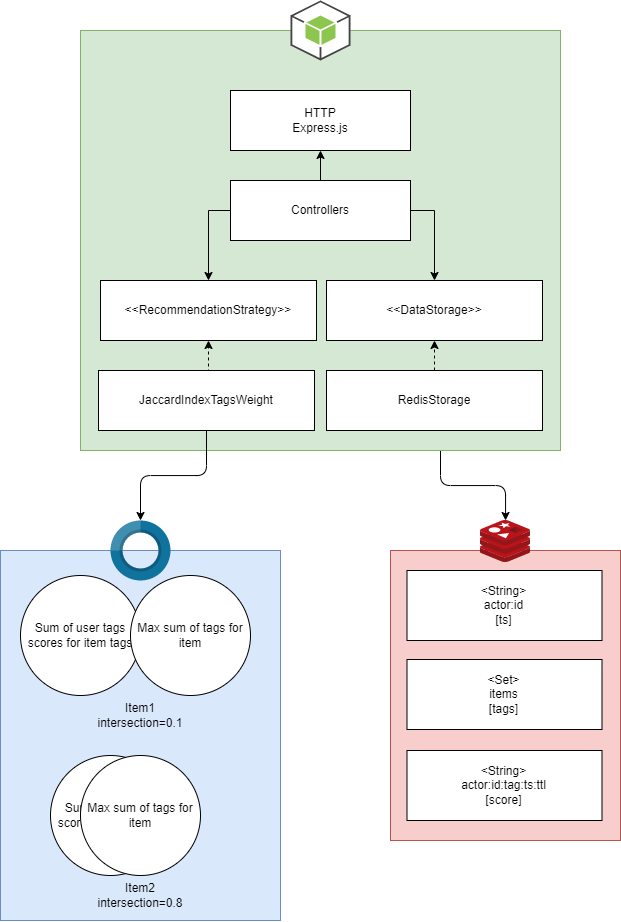

The diagram above was exported from draw.io. Its source (the exported page's mxGraphModel, read from the mxfile embedded in the PNG):
<mxGraphModel dx="668" dy="532" grid="1" gridSize="10" guides="1" tooltips="1" connect="1" arrows="1" fold="1" page="1" pageScale="1" pageWidth="827" pageHeight="1169" math="0" shadow="0">
  <root>
    <mxCell id="0" />
    <mxCell id="1" parent="0" />
    <mxCell id="5" value="" style="rounded=0;whiteSpace=wrap;html=1;fillColor=#dae8fc;strokeColor=#6c8ebf;" vertex="1" parent="1">
      <mxGeometry x="80" y="810" width="280" height="370" as="geometry" />
    </mxCell>
    <mxCell id="18" style="edgeStyle=orthogonalEdgeStyle;html=1;exitX=0.75;exitY=1;exitDx=0;exitDy=0;fontColor=#000000;" edge="1" parent="1" source="r0pruG9ZnMZQPcUSS0aJ-5" target="r0pruG9ZnMZQPcUSS0aJ-19">
      <mxGeometry relative="1" as="geometry" />
    </mxCell>
    <mxCell id="r0pruG9ZnMZQPcUSS0aJ-5" value="" style="rounded=0;whiteSpace=wrap;html=1;fillColor=#d5e8d4;strokeColor=#82b366;" parent="1" vertex="1">
      <mxGeometry x="160" y="290" width="480" height="420" as="geometry" />
    </mxCell>
    <mxCell id="r0pruG9ZnMZQPcUSS0aJ-6" value="" style="outlineConnect=0;dashed=0;verticalLabelPosition=bottom;verticalAlign=top;align=center;html=1;shape=mxgraph.aws3.android;fillColor=#8CC64F;gradientColor=none;" parent="1" vertex="1">
      <mxGeometry x="370" y="260" width="60" height="60" as="geometry" />
    </mxCell>
    <mxCell id="r0pruG9ZnMZQPcUSS0aJ-8" value="&amp;lt;&amp;lt;RecommendationStrategy&amp;gt;&amp;gt;" style="rounded=0;whiteSpace=wrap;html=1;" parent="1" vertex="1">
      <mxGeometry x="180" y="540" width="216" height="60" as="geometry" />
    </mxCell>
    <mxCell id="r0pruG9ZnMZQPcUSS0aJ-15" style="edgeStyle=orthogonalEdgeStyle;rounded=0;orthogonalLoop=1;jettySize=auto;html=1;exitX=0.5;exitY=0;exitDx=0;exitDy=0;entryX=0.5;entryY=1;entryDx=0;entryDy=0;dashed=1;" parent="1" source="r0pruG9ZnMZQPcUSS0aJ-9" target="r0pruG9ZnMZQPcUSS0aJ-8" edge="1">
      <mxGeometry relative="1" as="geometry" />
    </mxCell>
    <mxCell id="15" style="edgeStyle=orthogonalEdgeStyle;html=1;entryX=0.5;entryY=0;entryDx=0;entryDy=0;entryPerimeter=0;" edge="1" parent="1" source="r0pruG9ZnMZQPcUSS0aJ-9" target="16">
      <mxGeometry relative="1" as="geometry" />
    </mxCell>
    <mxCell id="r0pruG9ZnMZQPcUSS0aJ-9" value="JaccardIndexTagsWeight" style="rounded=0;whiteSpace=wrap;html=1;" parent="1" vertex="1">
      <mxGeometry x="178" y="630" width="216" height="60" as="geometry" />
    </mxCell>
    <mxCell id="r0pruG9ZnMZQPcUSS0aJ-10" value="&amp;lt;&amp;lt;DataStorage&amp;gt;&amp;gt;" style="rounded=0;whiteSpace=wrap;html=1;" parent="1" vertex="1">
      <mxGeometry x="406" y="540" width="216" height="60" as="geometry" />
    </mxCell>
    <mxCell id="r0pruG9ZnMZQPcUSS0aJ-18" style="edgeStyle=orthogonalEdgeStyle;rounded=0;orthogonalLoop=1;jettySize=auto;html=1;exitX=0.5;exitY=0;exitDx=0;exitDy=0;entryX=0.5;entryY=1;entryDx=0;entryDy=0;dashed=1;" parent="1" source="r0pruG9ZnMZQPcUSS0aJ-11" target="r0pruG9ZnMZQPcUSS0aJ-10" edge="1">
      <mxGeometry relative="1" as="geometry" />
    </mxCell>
    <mxCell id="r0pruG9ZnMZQPcUSS0aJ-11" value="RedisStorage" style="rounded=0;whiteSpace=wrap;html=1;" parent="1" vertex="1">
      <mxGeometry x="406" y="630" width="216" height="60" as="geometry" />
    </mxCell>
    <mxCell id="r0pruG9ZnMZQPcUSS0aJ-16" style="edgeStyle=orthogonalEdgeStyle;rounded=0;orthogonalLoop=1;jettySize=auto;html=1;exitX=0;exitY=0.5;exitDx=0;exitDy=0;" parent="1" source="r0pruG9ZnMZQPcUSS0aJ-12" target="r0pruG9ZnMZQPcUSS0aJ-8" edge="1">
      <mxGeometry relative="1" as="geometry" />
    </mxCell>
    <mxCell id="r0pruG9ZnMZQPcUSS0aJ-17" style="edgeStyle=orthogonalEdgeStyle;rounded=0;orthogonalLoop=1;jettySize=auto;html=1;exitX=1;exitY=0.5;exitDx=0;exitDy=0;entryX=0.5;entryY=0;entryDx=0;entryDy=0;" parent="1" source="r0pruG9ZnMZQPcUSS0aJ-12" target="r0pruG9ZnMZQPcUSS0aJ-10" edge="1">
      <mxGeometry relative="1" as="geometry" />
    </mxCell>
    <mxCell id="r0pruG9ZnMZQPcUSS0aJ-34" style="edgeStyle=orthogonalEdgeStyle;rounded=0;orthogonalLoop=1;jettySize=auto;html=1;exitX=0.5;exitY=0;exitDx=0;exitDy=0;entryX=0.5;entryY=1;entryDx=0;entryDy=0;startArrow=none;startFill=0;" parent="1" source="r0pruG9ZnMZQPcUSS0aJ-12" target="r0pruG9ZnMZQPcUSS0aJ-33" edge="1">
      <mxGeometry relative="1" as="geometry" />
    </mxCell>
    <mxCell id="r0pruG9ZnMZQPcUSS0aJ-12" value="Controllers" style="rounded=0;whiteSpace=wrap;html=1;" parent="1" vertex="1">
      <mxGeometry x="310" y="440" width="180" height="60" as="geometry" />
    </mxCell>
    <mxCell id="r0pruG9ZnMZQPcUSS0aJ-20" value="" style="rounded=0;whiteSpace=wrap;html=1;fillColor=#f8cecc;strokeColor=#b85450;" parent="1" vertex="1">
      <mxGeometry x="470" y="810" width="230" height="290" as="geometry" />
    </mxCell>
    <mxCell id="r0pruG9ZnMZQPcUSS0aJ-19" value="" style="sketch=0;aspect=fixed;html=1;points=[];align=center;image;fontSize=12;image=img/lib/mscae/Cache_Redis_Product.svg;" parent="1" vertex="1">
      <mxGeometry x="560" y="780" width="50" height="42" as="geometry" />
    </mxCell>
    <mxCell id="r0pruG9ZnMZQPcUSS0aJ-21" value="&lt;div&gt;&amp;lt;String&amp;gt;&lt;br&gt;&lt;/div&gt;&lt;div&gt;actor:id&lt;/div&gt;&lt;div&gt;[ts]&lt;/div&gt;" style="rounded=0;whiteSpace=wrap;html=1;" parent="1" vertex="1">
      <mxGeometry x="486.5" y="830" width="195" height="70" as="geometry" />
    </mxCell>
    <mxCell id="r0pruG9ZnMZQPcUSS0aJ-22" value="&lt;div&gt;&amp;lt;String&amp;gt;&lt;br&gt;&lt;/div&gt;&lt;div&gt;actor:id:tag:ts:ttl&lt;/div&gt;&lt;div&gt;[score]&lt;/div&gt;" style="rounded=0;whiteSpace=wrap;html=1;" parent="1" vertex="1">
      <mxGeometry x="486.5" y="1010" width="195" height="70" as="geometry" />
    </mxCell>
    <mxCell id="r0pruG9ZnMZQPcUSS0aJ-24" value="&lt;div&gt;&amp;lt;Set&amp;gt;&lt;br&gt;&lt;/div&gt;&lt;div&gt;items&lt;/div&gt;&lt;div&gt;[tags]&lt;/div&gt;" style="rounded=0;whiteSpace=wrap;html=1;" parent="1" vertex="1">
      <mxGeometry x="486.5" y="919" width="195" height="70" as="geometry" />
    </mxCell>
    <mxCell id="r0pruG9ZnMZQPcUSS0aJ-33" value="&lt;div&gt;HTTP&lt;/div&gt;Express.js" style="rounded=0;whiteSpace=wrap;html=1;" parent="1" vertex="1">
      <mxGeometry x="310" y="350" width="180" height="60" as="geometry" />
    </mxCell>
    <mxCell id="3" value="Sum of user tags scores for item tags" style="ellipse;whiteSpace=wrap;html=1;aspect=fixed;" vertex="1" parent="1">
      <mxGeometry x="100" y="835" width="120" height="120" as="geometry" />
    </mxCell>
    <mxCell id="4" value="Max sum of tags for item" style="ellipse;whiteSpace=wrap;html=1;aspect=fixed;" vertex="1" parent="1">
      <mxGeometry x="210" y="835" width="120" height="120" as="geometry" />
    </mxCell>
    <mxCell id="6" value="Item1 intersection=0.1" style="text;html=1;strokeColor=none;fillColor=none;align=center;verticalAlign=middle;whiteSpace=wrap;rounded=0;fontColor=#000000;" vertex="1" parent="1">
      <mxGeometry x="190" y="960" width="60" height="30" as="geometry" />
    </mxCell>
    <mxCell id="9" value="Sum of user tags scores for item tags" style="ellipse;whiteSpace=wrap;html=1;aspect=fixed;" vertex="1" parent="1">
      <mxGeometry x="130" y="1015" width="120" height="120" as="geometry" />
    </mxCell>
    <mxCell id="10" value="Max sum of tags for item" style="ellipse;whiteSpace=wrap;html=1;aspect=fixed;" vertex="1" parent="1">
      <mxGeometry x="160" y="1015" width="120" height="120" as="geometry" />
    </mxCell>
    <mxCell id="11" value="Item2 intersection=0.8" style="text;html=1;strokeColor=none;fillColor=none;align=center;verticalAlign=middle;whiteSpace=wrap;rounded=0;fontColor=#000000;" vertex="1" parent="1">
      <mxGeometry x="190" y="1140" width="60" height="30" as="geometry" />
    </mxCell>
    <mxCell id="16" value="" style="verticalLabelPosition=middle;verticalAlign=middle;html=1;html=1;shape=mxgraph.infographic.partConcEllipse;fillColor=#10739E;strokeColor=none;startAngle=0;endAngle=0.75;arcWidth=0.4;fontSize=20;fontColor=#10739E;align=center;fontStyle=1;" vertex="1" parent="1">
      <mxGeometry x="190" y="780" width="60" height="60" as="geometry" />
    </mxCell>
  </root>
</mxGraphModel>